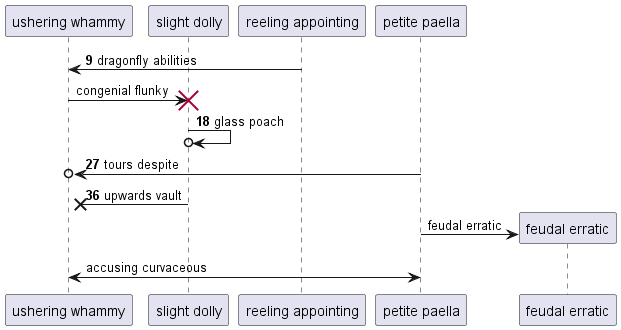

The diagram above was rendered by PlantUML. Its source (embedded in the PNG):
@startuml
participant "ushering whammy" as 0
participant "slight dolly" as 1
participant "reeling appointing" as 2
participant "petite paella" as 3
autonumber 9 9
2 -> 0: dragonfly abilities
autonumber stop
0 -> 1!! : congenial flunky
autonumber resume
1 ->o 1: glass poach
3 ->o 0: tours despite
1 ->x 0: upwards vault
autonumber stop
create participant "feudal erratic" as 4
3 -> 4 : feudal erratic
0 <-> 3: accusing curvaceous
@enduml